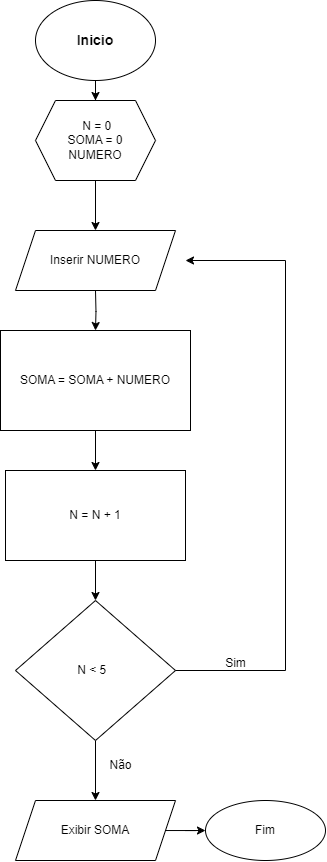

The diagram above was exported from draw.io. Its source (the exported page's mxGraphModel, read from the mxfile embedded in the PNG):
<mxGraphModel dx="636" dy="369" grid="1" gridSize="10" guides="1" tooltips="1" connect="1" arrows="1" fold="1" page="1" pageScale="1" pageWidth="827" pageHeight="1169" math="0" shadow="0">
  <root>
    <mxCell id="0" />
    <mxCell id="1" parent="0" />
    <mxCell id="vdks_2UEX-QShh6Ju7JQ-2" value="" style="edgeStyle=orthogonalEdgeStyle;rounded=0;orthogonalLoop=1;jettySize=auto;html=1;" parent="1" source="f2oUN3H5Jz7DGEwyOzhw-1" target="vdks_2UEX-QShh6Ju7JQ-1" edge="1">
      <mxGeometry relative="1" as="geometry" />
    </mxCell>
    <mxCell id="f2oUN3H5Jz7DGEwyOzhw-1" value="&lt;b&gt;&lt;font style=&quot;font-size: 14px;&quot;&gt;Inicio&lt;/font&gt;&lt;/b&gt;" style="ellipse;whiteSpace=wrap;html=1;" parent="1" vertex="1">
      <mxGeometry x="230" y="10" width="120" height="80" as="geometry" />
    </mxCell>
    <mxCell id="f2oUN3H5Jz7DGEwyOzhw-2" value="Inserir NUMERO" style="shape=parallelogram;perimeter=parallelogramPerimeter;whiteSpace=wrap;html=1;fixedSize=1;" parent="1" vertex="1">
      <mxGeometry x="210" y="240" width="160" height="60" as="geometry" />
    </mxCell>
    <mxCell id="vdks_2UEX-QShh6Ju7JQ-7" value="" style="edgeStyle=orthogonalEdgeStyle;rounded=0;orthogonalLoop=1;jettySize=auto;html=1;" parent="1" source="f2oUN3H5Jz7DGEwyOzhw-3" target="vdks_2UEX-QShh6Ju7JQ-5" edge="1">
      <mxGeometry relative="1" as="geometry" />
    </mxCell>
    <mxCell id="f2oUN3H5Jz7DGEwyOzhw-3" value="N &amp;lt; 5&amp;nbsp;&amp;nbsp;" style="rhombus;whiteSpace=wrap;html=1;" parent="1" vertex="1">
      <mxGeometry x="210" y="610" width="160" height="140" as="geometry" />
    </mxCell>
    <mxCell id="f2oUN3H5Jz7DGEwyOzhw-8" value="" style="edgeStyle=orthogonalEdgeStyle;rounded=0;orthogonalLoop=1;jettySize=auto;html=1;" parent="1" target="f2oUN3H5Jz7DGEwyOzhw-7" edge="1">
      <mxGeometry relative="1" as="geometry">
        <mxPoint x="290" y="300" as="sourcePoint" />
      </mxGeometry>
    </mxCell>
    <mxCell id="f2oUN3H5Jz7DGEwyOzhw-10" value="" style="edgeStyle=orthogonalEdgeStyle;rounded=0;orthogonalLoop=1;jettySize=auto;html=1;" parent="1" source="f2oUN3H5Jz7DGEwyOzhw-7" target="f2oUN3H5Jz7DGEwyOzhw-9" edge="1">
      <mxGeometry relative="1" as="geometry" />
    </mxCell>
    <mxCell id="f2oUN3H5Jz7DGEwyOzhw-7" value="SOMA = SOMA + NUMERO" style="rounded=0;whiteSpace=wrap;html=1;" parent="1" vertex="1">
      <mxGeometry x="195" y="340" width="190" height="100" as="geometry" />
    </mxCell>
    <mxCell id="f2oUN3H5Jz7DGEwyOzhw-11" value="" style="edgeStyle=orthogonalEdgeStyle;rounded=0;orthogonalLoop=1;jettySize=auto;html=1;" parent="1" source="f2oUN3H5Jz7DGEwyOzhw-9" target="f2oUN3H5Jz7DGEwyOzhw-3" edge="1">
      <mxGeometry relative="1" as="geometry" />
    </mxCell>
    <mxCell id="f2oUN3H5Jz7DGEwyOzhw-9" value="N = N + 1" style="rounded=0;whiteSpace=wrap;html=1;" parent="1" vertex="1">
      <mxGeometry x="200" y="480" width="180" height="90" as="geometry" />
    </mxCell>
    <mxCell id="f2oUN3H5Jz7DGEwyOzhw-12" value="" style="edgeStyle=none;orthogonalLoop=1;jettySize=auto;html=1;rounded=0;" parent="1" edge="1">
      <mxGeometry width="100" relative="1" as="geometry">
        <mxPoint x="370" y="680" as="sourcePoint" />
        <mxPoint x="380" y="270" as="targetPoint" />
        <Array as="points">
          <mxPoint x="480" y="680" />
          <mxPoint x="480" y="270" />
        </Array>
      </mxGeometry>
    </mxCell>
    <mxCell id="f2oUN3H5Jz7DGEwyOzhw-13" value="Sim" style="text;html=1;align=center;verticalAlign=middle;resizable=0;points=[];autosize=1;strokeColor=none;fillColor=none;" parent="1" vertex="1">
      <mxGeometry x="410" y="658" width="40" height="30" as="geometry" />
    </mxCell>
    <mxCell id="f2oUN3H5Jz7DGEwyOzhw-18" value="Fim" style="ellipse;whiteSpace=wrap;html=1;" parent="1" vertex="1">
      <mxGeometry x="400" y="810" width="120" height="60" as="geometry" />
    </mxCell>
    <mxCell id="f2oUN3H5Jz7DGEwyOzhw-20" value="Não" style="text;html=1;align=center;verticalAlign=middle;resizable=0;points=[];autosize=1;strokeColor=none;fillColor=none;" parent="1" vertex="1">
      <mxGeometry x="290" y="760" width="50" height="30" as="geometry" />
    </mxCell>
    <mxCell id="vdks_2UEX-QShh6Ju7JQ-4" value="" style="edgeStyle=orthogonalEdgeStyle;rounded=0;orthogonalLoop=1;jettySize=auto;html=1;" parent="1" source="vdks_2UEX-QShh6Ju7JQ-1" target="f2oUN3H5Jz7DGEwyOzhw-2" edge="1">
      <mxGeometry relative="1" as="geometry" />
    </mxCell>
    <mxCell id="vdks_2UEX-QShh6Ju7JQ-1" value="&amp;nbsp;N = 0&lt;div&gt;&lt;span style=&quot;background-color: initial;&quot;&gt;SOMA = 0&lt;/span&gt;&lt;/div&gt;&lt;div&gt;&lt;span style=&quot;background-color: initial;&quot;&gt;NUMERO&lt;/span&gt;&lt;/div&gt;" style="shape=hexagon;perimeter=hexagonPerimeter2;whiteSpace=wrap;html=1;fixedSize=1;" parent="1" vertex="1">
      <mxGeometry x="230" y="110" width="120" height="80" as="geometry" />
    </mxCell>
    <mxCell id="vdks_2UEX-QShh6Ju7JQ-6" value="" style="edgeStyle=orthogonalEdgeStyle;rounded=0;orthogonalLoop=1;jettySize=auto;html=1;" parent="1" source="vdks_2UEX-QShh6Ju7JQ-5" target="f2oUN3H5Jz7DGEwyOzhw-18" edge="1">
      <mxGeometry relative="1" as="geometry" />
    </mxCell>
    <mxCell id="vdks_2UEX-QShh6Ju7JQ-5" value="Exibir SOMA" style="shape=parallelogram;perimeter=parallelogramPerimeter;whiteSpace=wrap;html=1;fixedSize=1;" parent="1" vertex="1">
      <mxGeometry x="210" y="810" width="160" height="60" as="geometry" />
    </mxCell>
  </root>
</mxGraphModel>